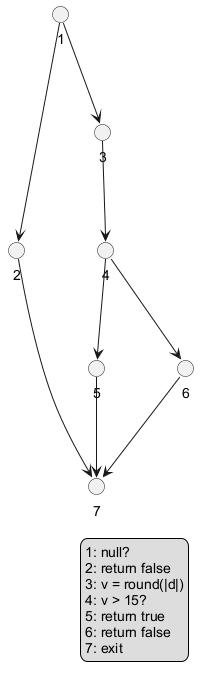

The diagram above was rendered by PlantUML. Its source (embedded in the PNG):
@startuml wb_03_dn_flowgraph
skinparam defaultFontName Arial
skinparam shadowing false
top to bottom direction
circle "1" as n1
circle "2" as n2
circle "3" as n3
circle "4" as n4
circle "5" as n5
circle "6" as n6
circle "7" as n7
n1 --> n2
n1 --> n3
n3 --> n4
n4 --> n5
n4 --> n6
n2 --> n7
n5 --> n7
n6 --> n7
legend right
  1: null?
  2: return false
  3: v = round(|d|)
  4: v > 15?
  5: return true
  6: return false
  7: exit
endlegend
@enduml